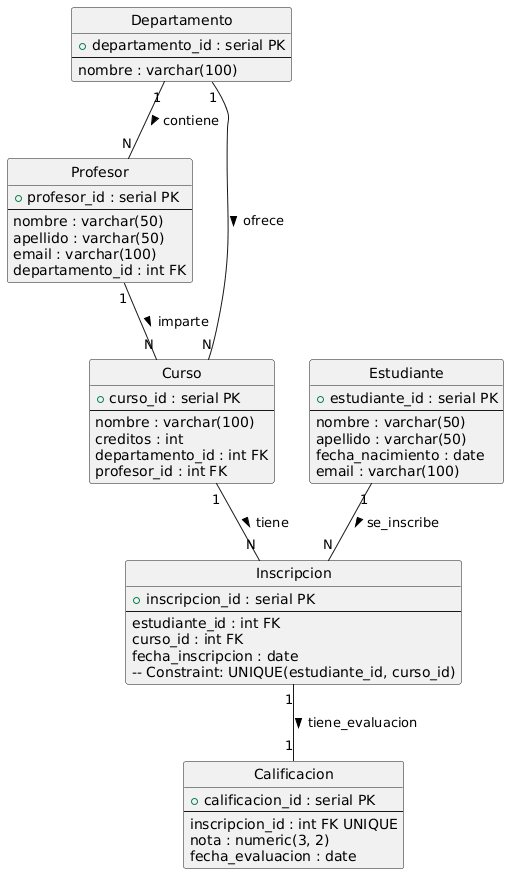

The diagram above was rendered by PlantUML. Its source (embedded in the PNG):
@startuml
skinparam style strictuml

entity Departamento {
  + departamento_id : serial PK
  --
  nombre : varchar(100)
}

entity Profesor {
  + profesor_id : serial PK
  --
  nombre : varchar(50)
  apellido : varchar(50)
  email : varchar(100)
  departamento_id : int FK
}

entity Curso {
  + curso_id : serial PK
  --
  nombre : varchar(100)
  creditos : int
  departamento_id : int FK
  profesor_id : int FK
}

entity Estudiante {
  + estudiante_id : serial PK
  --
  nombre : varchar(50)
  apellido : varchar(50)
  fecha_nacimiento : date
  email : varchar(100)
}

entity Inscripcion {
  + inscripcion_id : serial PK
  --
  estudiante_id : int FK
  curso_id : int FK
  fecha_inscripcion : date
  -- Constraint: UNIQUE(estudiante_id, curso_id)
}

entity Calificacion {
  + calificacion_id : serial PK
  --
  inscripcion_id : int FK UNIQUE
  nota : numeric(3, 2)
  fecha_evaluacion : date
}

' ================= RELACIONES ================= '

' Departamento -> Profesor (1 a N)
Departamento "1" -- "N" Profesor : contiene >

' Departamento -> Curso (1 a N)
Departamento "1" -- "N" Curso : ofrece >

' Profesor -> Curso (1 a N)
Profesor "1" -- "N" Curso : imparte >

' Estudiante <-> Curso (N a M via Inscripcion)
Estudiante "1" -- "N" Inscripcion : se_inscribe >
Curso "1" -- "N" Inscripcion : tiene >

' Inscripcion -> Calificacion (1 a 1, simplificado)
Inscripcion "1" -- "1" Calificacion : tiene_evaluacion >
@enduml